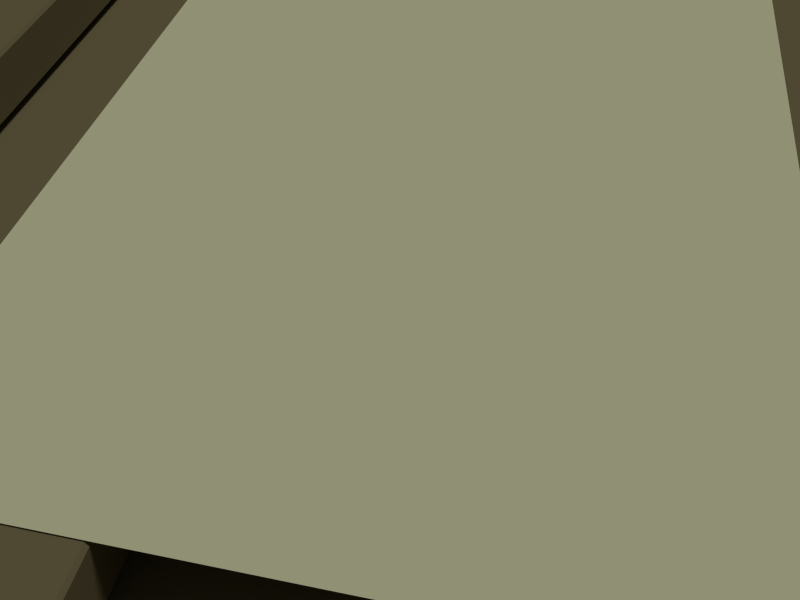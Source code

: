 # Source: WilliamTheThundrous-Title.blend  (saved by Blender 2.69.0; exported with 4.5.12 LTS)
import bpy
from mathutils import Matrix  # noqa: F401  (used for matrix-valued properties, if any)

bpy.ops.wm.read_factory_settings(use_empty=True)
scene = bpy.context.scene
scene.name = 'Scene'

# ---- collections
col_collection_1 = bpy.data.collections.new('Collection 1'); scene.collection.children.link(col_collection_1)

# ---- materials (node trees are filled in below, after node groups)
mat_wood = bpy.data.materials.new('Wood')
mat_wood.alpha_threshold = 0.0
mat_wood.use_transparent_shadow = False
mat_wood.diffuse_color = (0.2266, 0.1903, 0.09577, 1.0)
mat_wood.roughness = 0.5
mat_wood.specular_intensity = 0.0
mat_wood.line_color = (0.0, 0.0, 0.0, 1.0)
mat_poster = bpy.data.materials.new('Poster')
mat_poster.alpha_threshold = 0.0
mat_poster.use_transparent_shadow = False
mat_poster.diffuse_color = (0.8, 0.8, 0.5077, 1.0)
mat_poster.roughness = 0.5
mat_poster.specular_intensity = 0.0
mat_poster.line_color = (0.0, 0.0, 0.0, 1.0)

# ---- material node trees

# ---- world
world_world = bpy.data.worlds.new('World'); scene.world = world_world
world_world.color = (0.05088, 0.05088, 0.05088)
world_world.use_sun_shadow = False
world_world.sun_shadow_jitter_overblur = 0.0
world_world.cycles.sampling_method = 'MANUAL'
world_world.cycles.sample_map_resolution = 256

# ---- cameras
cam_camera = bpy.data.cameras.new('Camera')
cam_camera.clip_end = 100.0
cam_camera.lens = 35.0
cam_camera.sensor_width = 32.0
cam_camera.sensor_height = 18.0
cam_camera.ortho_scale = 7.314
cam_camera.dof.focus_distance = 0.0
cam_camera.dof.aperture_fstop = 128.0

# ---- lights
light_lamp = bpy.data.lights.new('Lamp', 'SUN')
light_lamp.transmission_factor = 0.0
light_lamp.cutoff_distance = 30.0
light_lamp.angle = 0.1993
light_lamp.energy = 1.0
light_lamp.shadow_buffer_clip_start = 1.001
light_lamp.shadow_soft_size = 0.1
light_lamp.shadow_cascade_max_distance = 1000.0
light_lamp.cycles.use_multiple_importance_sampling = False

# ---- meshes
me_cube_005 = bpy.data.meshes.new('Cube.005')
me_cube_005.from_pydata([(-3.748, -5.0, 0.1251), (-3.748, 5.0, 0.1251), (-3.548, 5.0, 0.1251), (-3.548, -5.0, 0.1251), (-3.748, -5.0, 0.3251), (-3.748, 5.0, 0.3251), (-3.548, 5.0, 0.3251), (-3.548, -5.0, 0.3251), (-2.702, -5.0, 0.1251), (-2.702, 5.0, 0.1251), (-2.502, 5.0, 0.1251), (-2.502, -5.0, 0.1251), (-2.702, -5.0, 0.3251), (-2.702, 5.0, 0.3251), (-2.502, 5.0, 0.3251), (-2.502, -5.0, 0.3251), (-1.662, -5.0, 0.1251), (-1.662, 5.0, 0.1251), (-1.462, 5.0, 0.1251), (-1.462, -5.0, 0.1251), (-1.662, -5.0, 0.3251), (-1.662, 5.0, 0.3251), (-1.462, 5.0, 0.3251), (-1.462, -5.0, 0.3251), (-0.6218, -5.0, 0.1251), (-0.6218, 5.0, 0.1251), (-0.4218, 5.0, 0.1251), (-0.4218, -5.0, 0.1251), (-0.6218, -5.0, 0.3251), (-0.6218, 5.0, 0.3251), (-0.4218, 5.0, 0.3251), (-0.4218, -5.0, 0.3251), (-0.5, -5.0, -0.1), (-0.5, 5.0, -0.1), (0.5, 5.0, -0.1), (0.5, -5.0, -0.1), (-0.5, -5.0, 0.1), (-0.5, 5.0, 0.1), (0.5, 5.0, 0.1), (0.5, -5.0, 0.1), (-4.665, -5.2, -0.1), (-4.665, 4.8, -0.1), (-3.665, 4.8, -0.1), (-3.665, -5.2, -0.1), (-4.665, -5.2, 0.1), (-4.665, 4.8, 0.1), (-3.665, 4.8, 0.1), (-3.665, -5.2, 0.1), (-3.621, -5.0, -0.1), (-3.621, 5.0, -0.1), (-2.621, 5.0, -0.1), (-2.621, -5.0, -0.1), (-3.621, -5.0, 0.1), (-3.621, 5.0, 0.1), (-2.621, 5.0, 0.1), (-2.621, -5.0, 0.1), (-1.537, -4.9, -0.1), (-1.537, 5.1, -0.1), (-0.5366, 5.1, -0.1), (-0.5366, -4.9, -0.1), (-1.537, -4.9, 0.1), (-1.537, 5.1, 0.1), (-0.5366, 5.1, 0.1), (-0.5366, -4.9, 0.1), (-2.574, -4.9, -0.1), (-2.574, 5.1, -0.1), (-1.574, 5.1, -0.1), (-1.574, -4.9, -0.1), (-2.574, -4.9, 0.1), (-2.574, 5.1, 0.1), (-1.574, 5.1, 0.1), (-1.574, -4.9, 0.1), (-4.806, -5.0, 0.1251), (-4.806, 5.0, 0.1251), (-4.606, 5.0, 0.1251), (-4.606, -5.0, 0.1251), (-4.806, -5.0, 0.3251), (-4.806, 5.0, 0.3251), (-4.606, 5.0, 0.3251), (-4.606, -5.0, 0.3251), (-5.724, -5.2, -0.1), (-5.724, 4.8, -0.1), (-4.724, 4.8, -0.1), (-4.724, -5.2, -0.1), (-5.724, -5.2, 0.1), (-5.724, 4.8, 0.1), (-4.724, 4.8, 0.1), (-4.724, -5.2, 0.1), (-5.858, -5.0, 0.1251), (-5.858, 5.0, 0.1251), (-5.658, 5.0, 0.1251), (-5.658, -5.0, 0.1251), (-5.858, -5.0, 0.3251), (-5.858, 5.0, 0.3251), (-5.658, 5.0, 0.3251), (-5.658, -5.0, 0.3251), (-6.776, -5.2, -0.1), (-6.776, 4.8, -0.1), (-5.776, 4.8, -0.1), (-5.776, -5.2, -0.1), (-6.776, -5.2, 0.1), (-6.776, 4.8, 0.1), (-5.776, 4.8, 0.1), (-5.776, -5.2, 0.1)], [], [(4, 5, 1, 0), (5, 6, 2, 1), (6, 7, 3, 2), (7, 4, 0, 3), (0, 1, 2, 3), (7, 6, 5, 4), (12, 13, 9, 8), (13, 14, 10, 9), (14, 15, 11, 10), (15, 12, 8, 11), (8, 9, 10, 11), (15, 14, 13, 12), (20, 21, 17, 16), (21, 22, 18, 17), (22, 23, 19, 18), (23, 20, 16, 19), (16, 17, 18, 19), (23, 22, 21, 20), (28, 29, 25, 24), (29, 30, 26, 25), (30, 31, 27, 26), (31, 28, 24, 27), (24, 25, 26, 27), (31, 30, 29, 28), (36, 37, 33, 32), (37, 38, 34, 33), (38, 39, 35, 34), (39, 36, 32, 35), (32, 33, 34, 35), (39, 38, 37, 36), (44, 45, 41, 40), (45, 46, 42, 41), (46, 47, 43, 42), (47, 44, 40, 43), (40, 41, 42, 43), (47, 46, 45, 44), (52, 53, 49, 48), (53, 54, 50, 49), (54, 55, 51, 50), (55, 52, 48, 51), (48, 49, 50, 51), (55, 54, 53, 52), (60, 61, 57, 56), (61, 62, 58, 57), (62, 63, 59, 58), (63, 60, 56, 59), (56, 57, 58, 59), (63, 62, 61, 60), (68, 69, 65, 64), (69, 70, 66, 65), (70, 71, 67, 66), (71, 68, 64, 67), (64, 65, 66, 67), (71, 70, 69, 68), (76, 77, 73, 72), (77, 78, 74, 73), (78, 79, 75, 74), (79, 76, 72, 75), (72, 73, 74, 75), (79, 78, 77, 76), (84, 85, 81, 80), (85, 86, 82, 81), (86, 87, 83, 82), (87, 84, 80, 83), (80, 81, 82, 83), (87, 86, 85, 84), (92, 93, 89, 88), (93, 94, 90, 89), (94, 95, 91, 90), (95, 92, 88, 91), (88, 89, 90, 91), (95, 94, 93, 92), (100, 101, 97, 96), (101, 102, 98, 97), (102, 103, 99, 98), (103, 100, 96, 99), (96, 97, 98, 99), (103, 102, 101, 100)])
_uv = me_cube_005.uv_layers.new(name='UVMap')
_uv.uv.foreach_set('vector', [0.9851, 0.0, 0.9851, 0.7463, 0.9701, 0.7463, 0.9701, 0.0, 0.8209, 0.8358, 0.8358, 0.8358, 0.8358, 0.8507, 0.8209, 0.8507, 0.5224, 0.1493, 0.5224, 0.8955, 0.5075, 0.8955, 0.5075, 0.1493, 0.8358, 0.8209, 0.8358, 0.806, 0.8507, 0.806, 0.8507, 0.8209, 0.403, 0.1493, 0.403, 0.8955, 0.3881, 0.8955, 0.3881, 0.1493, 0.403, 0.8955, 0.403, 0.1493, 0.4179, 0.1493, 0.4179, 0.8955, 0.9701, 0.0, 0.9701, 0.7463, 0.9552, 0.7463, 0.9552, 0.0, 0.8358, 0.7612, 0.8358, 0.7463, 0.8507, 0.7463, 0.8507, 0.7612, 0.4478, 0.1493, 0.4478, 0.8955, 0.4328, 0.8955, 0.4328, 0.1493, 0.8358, 0.791, 0.8358, 0.7761, 0.8507, 0.7761, 0.8507, 0.791, 0.3433, 0.1493, 0.3433, 0.8955, 0.3284, 0.8955, 0.3284, 0.1493, 0.3134, 0.8955, 0.3134, 0.1493, 0.3284, 0.1493, 0.3284, 0.8955, 0.9552, 0.0, 0.9552, 0.7463, 0.9403, 0.7463, 0.9403, 0.0, 0.8358, 0.7761, 0.8358, 0.7612, 0.8507, 0.7612, 0.8507, 0.7761, 0.2985, 0.1493, 0.2985, 0.8955, 0.2836, 0.8955, 0.2836, 0.1493, 0.8358, 0.7612, 0.8209, 0.7612, 0.8209, 0.7463, 0.8358, 0.7463, 0.2537, 0.1493, 0.2537, 0.8955, 0.2388, 0.8955, 0.2388, 0.1493, 0.4925, 0.8955, 0.4925, 0.1493, 0.5075, 0.1493, 0.5075, 0.8955, 0.3582, 0.1493, 0.3582, 0.8955, 0.3433, 0.8955, 0.3433, 0.1493, 0.8507, 0.8507, 0.8358, 0.8507, 0.8358, 0.8358, 0.8507, 0.8358, 0.4776, 0.1493, 0.4776, 0.8955, 0.4627, 0.8955, 0.4627, 0.1493, 0.8358, 0.8358, 0.8358, 0.8209, 0.8507, 0.8209, 0.8507, 0.8358, 0.4627, 0.1493, 0.4627, 0.8955, 0.4478, 0.8955, 0.4478, 0.1493, 0.2687, 0.8955, 0.2687, 0.1493, 0.2836, 0.1493, 0.2836, 0.8955, 0.9403, 0.0, 0.9403, 0.7463, 0.9254, 0.7463, 0.9254, 0.0, 0.8209, 0.791, 0.7463, 0.791, 0.7463, 0.7761, 0.8209, 0.7761, 0.2687, 0.1493, 0.2687, 0.8955, 0.2537, 0.8955, 0.2537, 0.1493, 0.8209, 0.806, 0.7463, 0.806, 0.7463, 0.791, 0.8209, 0.791, 0.2239, 0.1493, 0.2239, 0.8955, 0.1493, 0.8955, 0.1493, 0.1493, 6.672e-08, 0.8955, 0.0, 0.1493, 0.07463, 0.1493, 0.07463, 0.8955, 1.0, 0.0, 1.0, 0.7463, 0.9851, 0.7463, 0.9851, 0.0, 0.8209, 0.8358, 0.8209, 0.7612, 0.8358, 0.7612, 0.8358, 0.8358, 0.2388, 0.1493, 0.2388, 0.8955, 0.2239, 0.8955, 0.2239, 0.1493, 0.8209, 0.8657, 0.7463, 0.8657, 0.7463, 0.8507, 0.8209, 0.8507, 0.7463, 0.1493, 0.0, 0.1493, 0.0, 0.07463, 0.7463, 0.07463, 0.0, 1.423e-07, 0.7463, 0.0, 0.7463, 0.07463, 0.0, 0.07463, 0.9254, 0.0, 0.9254, 0.7463, 0.9104, 0.7463, 0.9104, 0.0, 0.8209, 0.7612, 0.7463, 0.7612, 0.7463, 0.7463, 0.8209, 0.7463, 0.4328, 0.1493, 0.4328, 0.8955, 0.4179, 0.8955, 0.4179, 0.1493, 0.8209, 0.7761, 0.7463, 0.7761, 0.7463, 0.7612, 0.8209, 0.7612, 0.597, 0.1493, 0.597, 0.8955, 0.5224, 0.8955, 0.5224, 0.1493, 0.6716, 0.8955, 0.6716, 0.1493, 0.7463, 0.1493, 0.7463, 0.8955, 0.9104, 0.0, 0.9104, 0.7463, 0.8955, 0.7463, 0.8955, 0.0, 0.8209, 0.8358, 0.7463, 0.8358, 0.7463, 0.8209, 0.8209, 0.8209, 0.4925, 0.1493, 0.4925, 0.8955, 0.4776, 0.8955, 0.4776, 0.1493, 0.8209, 0.8806, 0.7463, 0.8806, 0.7463, 0.8657, 0.8209, 0.8657, 0.1493, 0.1493, 0.1493, 0.8955, 0.07463, 0.8955, 0.07463, 0.1493, 0.8209, 0.7463, 0.8209, 0.0, 0.8955, 0.0, 0.8955, 0.7463, 0.3881, 0.1493, 0.3881, 0.8955, 0.3731, 0.8955, 0.3731, 0.1493, 0.8209, 0.8209, 0.7463, 0.8209, 0.7463, 0.806, 0.8209, 0.806, 0.3134, 0.1493, 0.3134, 0.8955, 0.2985, 0.8955, 0.2985, 0.1493, 0.8209, 0.8507, 0.7463, 0.8507, 0.7463, 0.8358, 0.8209, 0.8358, 0.6716, 0.1493, 0.6716, 0.8955, 0.597, 0.8955, 0.597, 0.1493, 0.7463, 0.7463, 0.7463, 0.0, 0.8209, 0.0, 0.8209, 0.7463, 0.9851, 0.0, 0.9851, 0.7463, 0.9701, 0.7463, 0.9701, 0.0, 0.8209, 0.8358, 0.8358, 0.8358, 0.8358, 0.8507, 0.8209, 0.8507, 0.5224, 0.1493, 0.5224, 0.8955, 0.5075, 0.8955, 0.5075, 0.1493, 0.8358, 0.8209, 0.8358, 0.806, 0.8507, 0.806, 0.8507, 0.8209, 0.403, 0.1493, 0.403, 0.8955, 0.3881, 0.8955, 0.3881, 0.1493, 0.403, 0.8955, 0.403, 0.1493, 0.4179, 0.1493, 0.4179, 0.8955, 1.0, 0.0, 1.0, 0.7463, 0.9851, 0.7463, 0.9851, 0.0, 0.8209, 0.8358, 0.8209, 0.7612, 0.8358, 0.7612, 0.8358, 0.8358, 0.2388, 0.1493, 0.2388, 0.8955, 0.2239, 0.8955, 0.2239, 0.1493, 0.8209, 0.8657, 0.7463, 0.8657, 0.7463, 0.8507, 0.8209, 0.8507, 0.7463, 0.1493, 0.0, 0.1493, 0.0, 0.07463, 0.7463, 0.07463, 0.0, 1.423e-07, 0.7463, 0.0, 0.7463, 0.07463, 0.0, 0.07463, 0.9851, 0.0, 0.9851, 0.7463, 0.9701, 0.7463, 0.9701, 0.0, 0.8209, 0.8358, 0.8358, 0.8358, 0.8358, 0.8507, 0.8209, 0.8507, 0.5224, 0.1493, 0.5224, 0.8955, 0.5075, 0.8955, 0.5075, 0.1493, 0.8358, 0.8209, 0.8358, 0.806, 0.8507, 0.806, 0.8507, 0.8209, 0.403, 0.1493, 0.403, 0.8955, 0.3881, 0.8955, 0.3881, 0.1493, 0.403, 0.8955, 0.403, 0.1493, 0.4179, 0.1493, 0.4179, 0.8955, 1.0, 0.0, 1.0, 0.7463, 0.9851, 0.7463, 0.9851, 0.0, 0.8209, 0.8358, 0.8209, 0.7612, 0.8358, 0.7612, 0.8358, 0.8358, 0.2388, 0.1493, 0.2388, 0.8955, 0.2239, 0.8955, 0.2239, 0.1493, 0.8209, 0.8657, 0.7463, 0.8657, 0.7463, 0.8507, 0.8209, 0.8507, 0.7463, 0.1493, 0.0, 0.1493, 0.0, 0.07463, 0.7463, 0.07463, 0.0, 1.423e-07, 0.7463, 0.0, 0.7463, 0.07463, 0.0, 0.07463])
me_cube_005.materials.append(mat_wood)
me_cube_005.use_remesh_preserve_volume = False
me_cube_005.use_remesh_preserve_attributes = False
me_cube_005.use_mirror_vertex_groups = False
me_cube_005.update()
me_plane = bpy.data.meshes.new('Plane')
me_plane.from_pydata([(1.0, -1.5, 0.0), (-1.0, -1.5, 0.0), (1.0, 1.5, 0.0), (-1.0, 1.5, 0.0)], [], [(1, 0, 2, 3)])
me_plane.polygons.foreach_set('use_smooth', [True] * 1)
me_plane.materials.append(mat_poster)
me_plane.use_remesh_preserve_volume = False
me_plane.use_remesh_preserve_attributes = False
me_plane.use_mirror_vertex_groups = False
me_plane.update()

# ---- objects
ob_board = bpy.data.objects.new('Board', me_cube_005)
ob_cameratarget = bpy.data.objects.new('CameraTarget', None)
ob_camera = bpy.data.objects.new('Camera', cam_camera)
ob_poster = bpy.data.objects.new('Poster', me_plane)
ob_lamp = bpy.data.objects.new('Lamp', light_lamp)

# ---- transforms, parenting, visibility, modifiers, constraints
ob_board.location = (2.082, -0.1, -0.1153)
ob_board.lineart.crease_threshold = 0.0
_m = ob_board.modifiers.new('Bevel', 'BEVEL')
_m.width = 0.01
_m.width_pct = 0.01
_m.limit_method = 'NONE'
_m.spread = 0.0
ob_cameratarget.location = (-0.0277, -0.5204, -0.05559)
ob_cameratarget.empty_image_offset = (0.0, 0.0)
ob_cameratarget.lineart.crease_threshold = 0.0
ob_camera.location = (0.3187, -2.159, 1.724)
ob_camera.lock_rotations_4d = False
ob_camera.empty_display_type = 'ARROWS'
ob_camera.color = (0.0, 0.0, 0.0, 0.0)
ob_camera.display_type = 'WIRE'
ob_camera.lineart.crease_threshold = 0.0
_c = ob_camera.constraints.new('TRACK_TO'); _c.name = 'Track To'
_c.target = ob_cameratarget
_c.use_target_z = True
ob_poster.location = (0.0, 0.0, 0.2146)
ob_poster.lineart.crease_threshold = 0.0
ob_lamp.location = (6.772, 5.731, 10.17)
ob_lamp.rotation_euler = (0.3373, 0.1455, 1.835)
ob_lamp.lock_rotations_4d = False
ob_lamp.empty_display_type = 'ARROWS'
ob_lamp.color = (0.0, 0.0, 0.0, 0.0)
ob_lamp.lineart.crease_threshold = 0.0

# ---- collection membership
col_collection_1.objects.link(ob_board)
col_collection_1.objects.link(ob_cameratarget)
col_collection_1.objects.link(ob_camera)
col_collection_1.objects.link(ob_poster)
col_collection_1.objects.link(ob_lamp)

# ---- scene / render settings (as saved in the file)
scene.camera = ob_camera
scene.frame_start = 1; scene.frame_end = 250; scene.frame_set(1)
scene.render.engine = 'BLENDER_EEVEE_NEXT'
scene.render.image_settings.compression = 90
scene.render.resolution_x = 640
scene.render.resolution_y = 480
scene.render.dither_intensity = 0.0
scene.cycles.use_denoising = False
scene.cycles.samples = 10
scene.cycles.sampling_pattern = 'TABULATED_SOBOL'
scene.cycles.light_sampling_threshold = 0.0
scene.cycles.use_adaptive_sampling = False
scene.cycles.use_light_tree = False
scene.cycles.blur_glossy = 0.0
scene.cycles.volume_bounces = 1
scene.cycles.pixel_filter_type = 'GAUSSIAN'
scene.cycles.sample_clamp_indirect = 0.0
scene.view_settings.view_transform = 'Standard'
bpy.context.view_layer.update()
